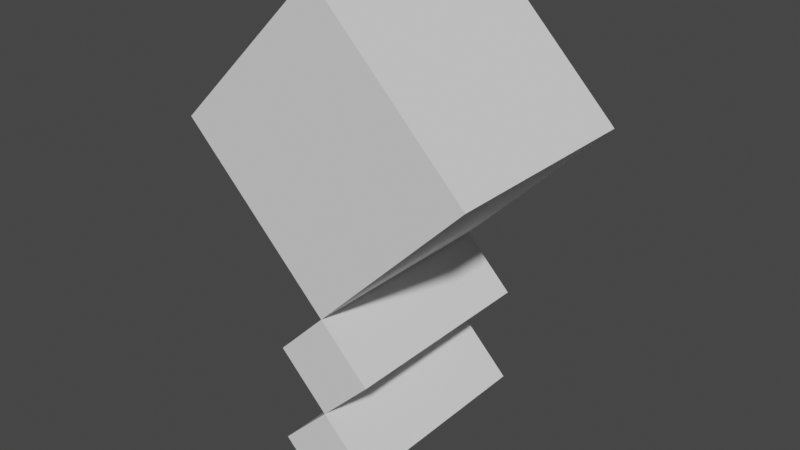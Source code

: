 # Source: stopsign_straight.blend  (saved by Blender 2.90.8; exported with 4.5.12 LTS)
import bpy
from mathutils import Matrix  # noqa: F401  (used for matrix-valued properties, if any)

bpy.ops.wm.read_factory_settings(use_empty=True)
scene = bpy.context.scene
scene.name = 'Scene'

# ---- world
world_world = bpy.data.worlds.new('World'); scene.world = world_world
world_world.use_nodes = True; world_world.node_tree.nodes.clear()
_N = world_world.node_tree.nodes; _L = world_world.node_tree.links
n0 = _N.new('ShaderNodeOutputWorld'); n0.name = 'World Output'; n0.location = (300, 300)
n1 = _N.new('ShaderNodeBackground'); n1.name = 'Background'; n1.location = (10, 300)
n1.inputs[0].default_value = (0.05088, 0.05088, 0.05088, 1.0)
_L.new(n1.outputs[0], n0.inputs[0])
n0.is_active_output = True
world_world.color = (0.05088, 0.05088, 0.05088)
world_world.use_sun_shadow = False
world_world.sun_shadow_jitter_overblur = 0.0

# ---- meshes
me_cube_009 = bpy.data.meshes.new('Cube.009')
me_cube_009.from_pydata([(-1.0, -1.0, -1.0), (-1.0, -1.0, 1.0), (-1.0, 1.0, -1.0), (-1.0, 1.0, 1.0), (1.0, -1.0, -1.0), (1.0, -1.0, 1.0), (1.0, 1.0, -1.0), (1.0, 1.0, 1.0)], [], [(0, 1, 3, 2), (2, 3, 7, 6), (6, 7, 5, 4), (4, 5, 1, 0), (2, 6, 4, 0), (7, 3, 1, 5)])
_uv = me_cube_009.uv_layers.new(name='UVMap')
_uv.uv.foreach_set('vector', [0.375, 0.0, 0.625, 0.0, 0.625, 0.25, 0.375, 0.25, 0.375, 0.25, 0.625, 0.25, 0.625, 0.5, 0.375, 0.5, 0.375, 0.5, 0.625, 0.5, 0.625, 0.75, 0.375, 0.75, 0.375, 0.75, 0.625, 0.75, 0.625, 1.0, 0.375, 1.0, 0.125, 0.5, 0.375, 0.5, 0.375, 0.75, 0.125, 0.75, 0.625, 0.5, 0.875, 0.5, 0.875, 0.75, 0.625, 0.75])
me_cube_009.use_remesh_fix_poles = True
me_cube_009.use_remesh_preserve_attributes = False
me_cube_009.use_mirror_vertex_groups = False
me_cube_009.update()
me_cube_010 = bpy.data.meshes.new('Cube.010')
me_cube_010.from_pydata([(1.0, -1.0, -1.667), (1.0, -1.0, -1.0), (1.0, 1.0, -1.667), (1.0, 1.0, -1.0), (1.667, -1.0, -1.667), (1.667, -1.0, -1.0), (1.667, 1.0, -1.667), (1.667, 1.0, -1.0)], [], [(0, 1, 3, 2), (2, 3, 7, 6), (6, 7, 5, 4), (4, 5, 1, 0), (2, 6, 4, 0), (7, 3, 1, 5)])
_uv = me_cube_010.uv_layers.new(name='UVMap')
_uv.uv.foreach_set('vector', [0.375, 0.0, 0.625, 0.0, 0.625, 0.25, 0.375, 0.25, 0.375, 0.25, 0.625, 0.25, 0.625, 0.5, 0.375, 0.5, 0.375, 0.5, 0.625, 0.5, 0.625, 0.75, 0.375, 0.75, 0.375, 0.75, 0.625, 0.75, 0.625, 1.0, 0.375, 1.0, 0.125, 0.5, 0.375, 0.5, 0.375, 0.75, 0.125, 0.75, 0.625, 0.5, 0.875, 0.5, 0.875, 0.75, 0.625, 0.75])
me_cube_010.use_remesh_fix_poles = True
me_cube_010.use_remesh_preserve_attributes = False
me_cube_010.use_mirror_vertex_groups = False
me_cube_010.update()
me_cube_011 = bpy.data.meshes.new('Cube.011')
me_cube_011.from_pydata([(1.667, -1.0, -2.333), (1.667, -1.0, -1.667), (1.667, 1.0, -2.333), (1.667, 1.0, -1.667), (2.333, -1.0, -2.333), (2.333, -1.0, -1.667), (2.333, 1.0, -2.333), (2.333, 1.0, -1.667)], [], [(0, 1, 3, 2), (2, 3, 7, 6), (6, 7, 5, 4), (4, 5, 1, 0), (2, 6, 4, 0), (7, 3, 1, 5)])
_uv = me_cube_011.uv_layers.new(name='UVMap')
_uv.uv.foreach_set('vector', [0.375, 0.0, 0.625, 0.0, 0.625, 0.25, 0.375, 0.25, 0.375, 0.25, 0.625, 0.25, 0.625, 0.5, 0.375, 0.5, 0.375, 0.5, 0.625, 0.5, 0.625, 0.75, 0.375, 0.75, 0.375, 0.75, 0.625, 0.75, 0.625, 1.0, 0.375, 1.0, 0.125, 0.5, 0.375, 0.5, 0.375, 0.75, 0.125, 0.75, 0.625, 0.5, 0.875, 0.5, 0.875, 0.75, 0.625, 0.75])
me_cube_011.use_remesh_fix_poles = True
me_cube_011.use_remesh_preserve_attributes = False
me_cube_011.use_mirror_vertex_groups = False
me_cube_011.update()

# ---- objects
ob_cube_002 = bpy.data.objects.new('Cube.002', me_cube_009)
ob_cube_001 = bpy.data.objects.new('Cube.001', me_cube_010)
ob_cube_003 = bpy.data.objects.new('Cube.003', me_cube_011)

# ---- transforms, parenting, visibility, modifiers, constraints
ob_cube_002.location = (0.0, 0.0, 10.0)
ob_cube_002.rotation_euler = (0.0, 0.7854, 0.0)
ob_cube_002.scale = (3.0, 3.0, 3.0)
ob_cube_002.lineart.crease_threshold = 0.0
ob_cube_001.location = (0.0, 0.0, 10.0)
ob_cube_001.rotation_euler = (0.0, 0.7854, 0.0)
ob_cube_001.scale = (3.0, 3.0, 3.0)
ob_cube_001.lineart.crease_threshold = 0.0
ob_cube_003.location = (0.0, 0.0, 10.0)
ob_cube_003.rotation_euler = (0.0, 0.7854, 0.0)
ob_cube_003.scale = (3.0, 3.0, 3.0)
ob_cube_003.lineart.crease_threshold = 0.0

# ---- collection membership
scene.collection.objects.link(ob_cube_002)
scene.collection.objects.link(ob_cube_001)
scene.collection.objects.link(ob_cube_003)

# ---- scene / render settings (as saved in the file)
scene.frame_start = 1; scene.frame_end = 250; scene.frame_set(1)
scene.render.engine = 'BLENDER_EEVEE_NEXT'
scene.cycles.use_denoising = False
scene.cycles.samples = 128
scene.cycles.sampling_pattern = 'TABULATED_SOBOL'
scene.cycles.use_adaptive_sampling = False
scene.cycles.use_light_tree = False
scene.view_settings.view_transform = 'Filmic'
bpy.context.view_layer.update()

# ---- added for rendering (the .blend has no active camera and no usable light): camera, sun
cam_auto = bpy.data.cameras.new('AutoCamera')
cam_auto.lens = 50.0
cam_auto.sensor_width = 36.0
cam_auto.clip_end = 1000.0
ob_auto_camera = bpy.data.objects.new('AutoCamera', cam_auto)
scene.collection.objects.link(ob_auto_camera)
ob_auto_camera.location = (16.2376, -19.4852, 20.1617)
ob_auto_camera.rotation_euler = (1.09748, -7.21219e-08, 0.694738)
scene.camera = ob_auto_camera
light_auto_sun = bpy.data.lights.new('AutoSun', 'SUN')
light_auto_sun.energy = 3.0
light_auto_sun.angle = 0.0523599
ob_auto_sun = bpy.data.objects.new('AutoSun', light_auto_sun)
scene.collection.objects.link(ob_auto_sun)
ob_auto_sun.rotation_euler = (0.872665, 0.174533, 0.523599)
bpy.context.view_layer.update()
